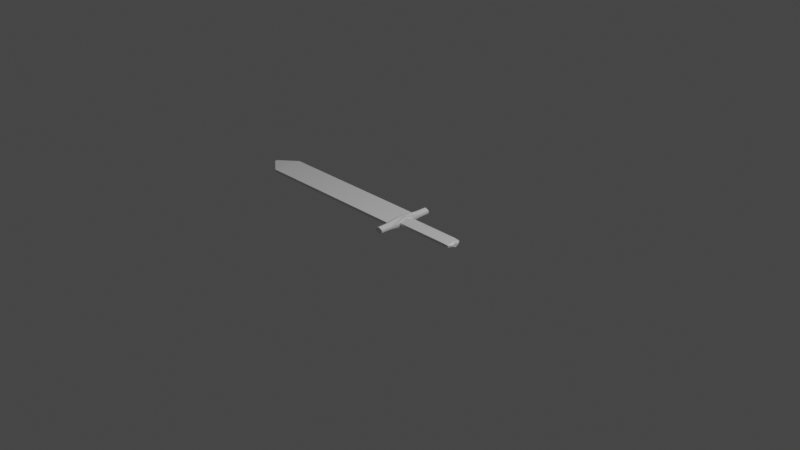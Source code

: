 # Source: wooden_sword.blend  (saved by Blender 2.80.75; exported with 4.5.12 LTS)
import bpy
from mathutils import Matrix  # noqa: F401  (used for matrix-valued properties, if any)

bpy.ops.wm.read_factory_settings(use_empty=True)
scene = bpy.context.scene
scene.name = 'Scene'

# ---- collections
col_collection = bpy.data.collections.new('Collection'); scene.collection.children.link(col_collection)

# ---- materials (node trees are filled in below, after node groups)
mat_material = bpy.data.materials.new('Material')
mat_material.alpha_threshold = 0.0
mat_material.use_transparent_shadow = False
mat_material.line_color = (0.0, 0.0, 0.0, 1.0)

# ---- material node trees
mat_material.use_nodes = True; mat_material.node_tree.nodes.clear()
_N = mat_material.node_tree.nodes; _L = mat_material.node_tree.links
n0 = _N.new('ShaderNodeOutputMaterial'); n0.name = 'Material Output'; n0.location = (300, 300)
n1 = _N.new('ShaderNodeBsdfPrincipled'); n1.name = 'Principled BSDF'; n1.location = (10, 300)
n1.distribution = 'GGX'
n1.subsurface_method = 'BURLEY'
n1.inputs[2].default_value = 0.4
n1.inputs[3].default_value = 1.45
n1.inputs[27].default_value = (0.0, 0.0, 0.0, 1.0)
n1.inputs[28].default_value = 1.0
_L.new(n1.outputs[0], n0.inputs[0])
n0.is_active_output = True

# ---- world
world_world = bpy.data.worlds.new('World'); scene.world = world_world
world_world.use_nodes = True; world_world.node_tree.nodes.clear()
_N = world_world.node_tree.nodes; _L = world_world.node_tree.links
n0 = _N.new('ShaderNodeOutputWorld'); n0.name = 'World Output'; n0.location = (300, 300)
n1 = _N.new('ShaderNodeBackground'); n1.name = 'Background'; n1.location = (10, 300)
n1.inputs[0].default_value = (0.05088, 0.05088, 0.05088, 1.0)
_L.new(n1.outputs[0], n0.inputs[0])
n0.is_active_output = True
world_world.color = (0.05088, 0.05088, 0.05088)
world_world.use_sun_shadow = False
world_world.sun_shadow_jitter_overblur = 0.0

# ---- cameras
cam_camera = bpy.data.cameras.new('Camera')
cam_camera.clip_end = 100.0
cam_camera.ortho_scale = 7.314

# ---- lights
light_light = bpy.data.lights.new('Light', 'POINT')
light_light.transmission_factor = 0.0
light_light.energy = 1000.0
light_light.shadow_soft_size = 0.1
light_light.shadow_maximum_resolution = 0.006
light_light.use_absolute_resolution = True

# ---- meshes
me_cube = bpy.data.meshes.new('Cube')
me_cube.from_pydata([(0.003797, -0.0003032, 0.02045), (0.003797, 0.02922, -0.01534), (0.003797, -0.1705, 0.01555), (0.003797, -0.1734, 0.0003832), (-1.824, -0.0003032, 0.02045), (-1.824, -0.0003032, -0.01534), (-1.824, -0.1705, 0.01555), (-1.824, -0.1705, 0.0003832), (-2.03, -0.001753, -0.001608), (-2.03, -0.01527, -0.001608), (-2.03, -0.01527, 0.00912), (-2.03, -0.001753, 0.01105), (0.005506, -0.0003032, 0.04283), (0.005506, -0.0003032, 0.0003832), (0.01173, -0.2, 0.01604), (0.005506, -0.2029, 0.0003832), (0.04908, -0.0003032, 0.0477), (0.07572, -0.0003032, 0.006687), (0.04908, -0.2, 0.03492), (0.05371, -0.2, 0.006687), (0.0934, -0.0003032, 0.04823), (0.0934, -0.0003032, 0.0003832), (0.09631, -0.2, 0.01554), (0.09849, -0.2, 0.0003832), (0.01173, -0.3255, 0.01604), (0.002112, -0.3255, 0.0003832), (0.04908, -0.3255, 0.03492), (0.04908, -0.3255, 0.0006271), (0.0934, -0.3255, 0.01554), (0.09651, -0.3255, 0.0003832), (0.09585, 3.515e-05, 0.03908), (0.09585, -0.0003032, 0.0003832), (0.09991, -0.08135, 0.01554), (0.1024, -0.08135, 0.0003832), (0.6988, 3.515e-05, 0.03908), (0.6988, -0.0003032, 0.0003832), (0.6988, -0.08135, 0.01554), (0.6988, -0.08135, 0.0003832), (0.7674, -0.001376, 0.03663), (0.7674, -0.0003032, 0.0003832), (0.7674, -0.07853, 0.01064), (0.7674, -0.07853, -0.001205), (0.7946, 0.0007269, 0.02256), (0.7946, 0.0007269, 0.00365), (0.7946, -0.03151, 0.008141), (0.7946, -0.03151, 0.00365)], [], [(0, 4, 6, 2), (3, 2, 6, 7), (5, 7, 9, 8), (5, 1, 3, 7), (2, 3, 15, 14), (5, 4, 0, 1), (9, 10, 11, 8), (6, 4, 11, 10), (4, 5, 8, 11), (7, 6, 10, 9), (12, 14, 18, 16), (1, 0, 12, 13), (3, 1, 13, 15), (0, 2, 14, 12), (16, 18, 22, 20), (13, 12, 16, 17), (15, 13, 17, 19), (15, 19, 27, 25), (23, 21, 31, 33), (17, 16, 20, 21), (19, 17, 21, 23), (23, 22, 28, 29), (24, 25, 27, 26), (26, 27, 29, 28), (22, 18, 26, 28), (19, 23, 29, 27), (14, 15, 25, 24), (18, 14, 24, 26), (33, 31, 35, 37), (22, 23, 33, 32), (20, 22, 32, 30), (21, 20, 30, 31), (34, 36, 40, 38), (32, 33, 37, 36), (30, 32, 36, 34), (31, 30, 34, 35), (38, 40, 44, 42), (35, 34, 38, 39), (37, 35, 39, 41), (36, 37, 41, 40), (43, 42, 44, 45), (39, 38, 42, 43), (41, 39, 43, 45), (40, 41, 45, 44)])
_uv = me_cube.uv_layers.new(name='UVMap')
_uv.uv.foreach_set('vector', [0.375, 0.0, 0.625, 0.0, 0.625, 0.25, 0.375, 0.25, 0.375, 0.25, 0.625, 0.25, 0.625, 0.5, 0.375, 0.5, 0.375, 0.75, 0.375, 1.0, 0.375, 1.0, 0.375, 0.75, 0.375, 0.75, 0.625, 0.75, 0.625, 1.0, 0.375, 1.0, 0.625, 0.25, 0.375, 0.25, 0.375, 0.25, 0.625, 0.25, 0.625, 0.5, 0.875, 0.5, 0.875, 0.75, 0.625, 0.75, 0.375, 0.5, 0.625, 0.5, 0.625, 0.75, 0.375, 0.75, 0.625, 0.25, 0.625, 0.0, 0.625, 0.0, 0.625, 0.25, 0.875, 0.5, 0.625, 0.5, 0.625, 0.5, 0.875, 0.5, 0.375, 0.5, 0.625, 0.5, 0.625, 0.5, 0.375, 0.5, 0.375, 0.0, 0.375, 0.25, 0.375, 0.25, 0.375, 0.0, 0.625, 0.75, 0.875, 0.75, 0.875, 0.75, 0.625, 0.75, 0.625, 1.0, 0.625, 0.75, 0.625, 0.75, 0.625, 1.0, 0.375, 0.0, 0.375, 0.25, 0.375, 0.25, 0.375, 0.0, 0.375, 0.0, 0.375, 0.25, 0.375, 0.25, 0.375, 0.0, 0.625, 0.75, 0.875, 0.75, 0.875, 0.75, 0.625, 0.75, 0.625, 1.0, 0.625, 0.75, 0.625, 0.75, 0.625, 1.0, 0.625, 1.0, 0.625, 1.0, 0.625, 1.0, 0.625, 1.0, 0.625, 1.0, 0.625, 0.75, 0.625, 0.75, 0.625, 1.0, 0.625, 0.75, 0.875, 0.75, 0.875, 0.75, 0.625, 0.75, 0.625, 1.0, 0.625, 0.75, 0.625, 0.75, 0.625, 1.0, 0.125, 0.75, 0.375, 0.75, 0.375, 0.75, 0.125, 0.75, 0.625, 0.25, 0.375, 0.25, 0.375, 0.25, 0.625, 0.25, 0.625, 0.25, 0.375, 0.25, 0.375, 0.25, 0.625, 0.25, 0.375, 0.25, 0.375, 0.25, 0.375, 0.25, 0.375, 0.25, 0.625, 1.0, 0.625, 1.0, 0.625, 1.0, 0.625, 1.0, 0.625, 0.25, 0.375, 0.25, 0.375, 0.25, 0.625, 0.25, 0.375, 0.25, 0.375, 0.25, 0.375, 0.25, 0.375, 0.25, 0.625, 1.0, 0.625, 0.75, 0.625, 0.75, 0.625, 1.0, 0.375, 0.75, 0.125, 0.75, 0.125, 0.75, 0.375, 0.75, 0.375, 0.0, 0.375, 0.25, 0.375, 0.25, 0.375, 0.0, 0.625, 0.75, 0.875, 0.75, 0.875, 0.75, 0.625, 0.75, 0.375, 0.0, 0.375, 0.25, 0.375, 0.25, 0.375, 0.0, 0.375, 0.75, 0.125, 0.75, 0.125, 0.75, 0.375, 0.75, 0.375, 0.0, 0.375, 0.25, 0.375, 0.25, 0.375, 0.0, 0.625, 0.75, 0.875, 0.75, 0.875, 0.75, 0.625, 0.75, 0.375, 0.0, 0.375, 0.25, 0.375, 0.25, 0.375, 0.0, 0.625, 0.75, 0.875, 0.75, 0.875, 0.75, 0.625, 0.75, 0.625, 1.0, 0.625, 0.75, 0.625, 0.75, 0.625, 1.0, 0.375, 0.75, 0.125, 0.75, 0.125, 0.75, 0.375, 0.75, 0.125, 0.5, 0.375, 0.5, 0.375, 0.75, 0.125, 0.75, 0.625, 0.75, 0.875, 0.75, 0.875, 0.75, 0.625, 0.75, 0.625, 1.0, 0.625, 0.75, 0.625, 0.75, 0.625, 1.0, 0.375, 0.75, 0.125, 0.75, 0.125, 0.75, 0.375, 0.75])
me_cube.materials.append(mat_material)
me_cube.use_remesh_preserve_volume = False
me_cube.use_remesh_preserve_attributes = False
me_cube.use_mirror_vertex_groups = False
me_cube.update()

# ---- objects
ob_cube = bpy.data.objects.new('Cube', me_cube)
ob_light = bpy.data.objects.new('Light', light_light)
ob_camera = bpy.data.objects.new('Camera', cam_camera)

# ---- transforms, parenting, visibility, modifiers, constraints
ob_cube.location = (0.0, 0.0, 0.0)
ob_cube.lock_rotations_4d = False
ob_cube.empty_display_type = 'ARROWS'
ob_cube.lineart.crease_threshold = 0.0
_m = ob_cube.modifiers.new('Mirror', 'MIRROR')
_m.use_axis = (False, True, True)
_m.merge_threshold = 0.01
ob_light.location = (4.076, 1.005, 5.904)
ob_light.rotation_euler = (0.6503, 0.05522, 1.866)
ob_light.lock_rotations_4d = False
ob_light.empty_display_type = 'ARROWS'
ob_light.color = (0.0, 0.0, 0.0, 0.0)
ob_light.lineart.crease_threshold = 0.0
ob_camera.location = (7.359, -6.926, 4.958)
ob_camera.rotation_euler = (1.109, 0.0, 0.8149)
ob_camera.lock_rotations_4d = False
ob_camera.empty_display_type = 'ARROWS'
ob_camera.color = (0.0, 0.0, 0.0, 0.0)
ob_camera.display_type = 'WIRE'
ob_camera.lineart.crease_threshold = 0.0

# ---- collection membership
col_collection.objects.link(ob_cube)
col_collection.objects.link(ob_light)
col_collection.objects.link(ob_camera)

# ---- scene / render settings (as saved in the file)
scene.camera = ob_camera
scene.frame_start = 1; scene.frame_end = 250; scene.frame_set(1)
scene.render.engine = 'BLENDER_EEVEE_NEXT'
scene.cycles.use_denoising = False
scene.cycles.samples = 128
scene.cycles.sampling_pattern = 'TABULATED_SOBOL'
scene.cycles.use_adaptive_sampling = False
scene.cycles.use_light_tree = False
scene.view_settings.view_transform = 'Filmic'
bpy.context.view_layer.update()
